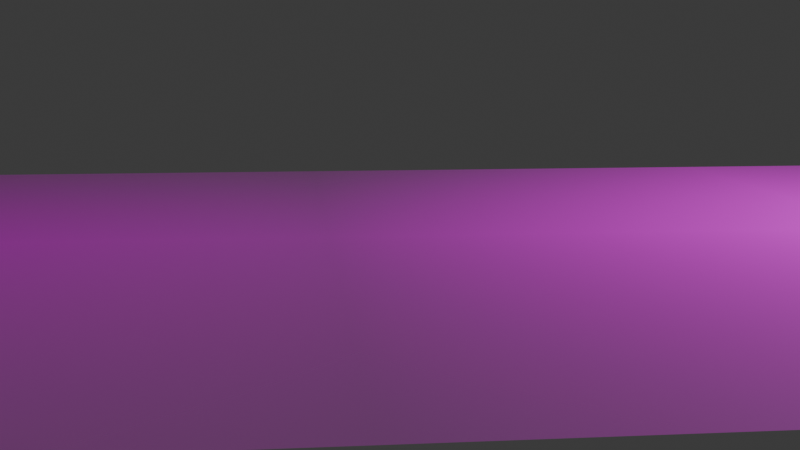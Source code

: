 # Source: training-video-playground.blend  (saved by Blender 4.1.24; exported with 4.5.12 LTS)
import bpy
from mathutils import Matrix  # noqa: F401  (used for matrix-valued properties, if any)

bpy.ops.wm.read_factory_settings(use_empty=True)
scene = bpy.context.scene
scene.name = 'Scene'

# ---- collections
col_collection = bpy.data.collections.new('Collection'); scene.collection.children.link(col_collection)

# ---- images (referenced by path relative to the original .blend; pixels are not part of the script)
import os
ASSET_DIR = os.environ.get("B2B_ASSET_DIR", "")  # directory of the original .blend (textures are referenced by path, not embedded)
HERE = os.path.dirname(os.path.abspath(__file__))  # packed textures are extracted next to this script under _unpacked/

def load_image(name, relpath, width, height, colorspace="sRGB"):
    """Load a texture the original file referenced (path relative to the .blend, or extracted next to this script)."""
    p = next((c for c in (os.path.join(HERE, relpath), os.path.join(ASSET_DIR, relpath)) if relpath and os.path.exists(c)), "")
    if p:
        img = bpy.data.images.load(p, check_existing=True)
        img.name = name
    else:  # same state as the original file: an image datablock whose file is absent (Cycles renders it pink)
        img = bpy.data.images.new(name, width, height)
        img.source = "FILE"
        img.filepath = "//" + (relpath or name)
    img.colorspace_settings.name = colorspace
    return img
img_reddit_8k_borders_map_png = load_image('reddit-8k-borders-map.png', 'reddit-8k-borders-map.png', 1024, 1024, 'sRGB')
img_geosat_4k_map_jpg = load_image('geosat-4k-map.jpg', 'geosat-4k-map.jpg', 1024, 1024, 'sRGB')
img_map_arcgis_5_png = load_image('map-arcgis-5.png', 'map-arcgis-5.png', 1024, 1024, 'sRGB')

# ---- materials (node trees are filled in below, after node groups)
mat_reddit_8k_borders_map = bpy.data.materials.new('reddit-8k-borders-map')
mat_geosat_4k_map = bpy.data.materials.new('geosat-4k-map')
mat_map_arcgis_5 = bpy.data.materials.new('map-arcgis-5')

# ---- material node trees
mat_reddit_8k_borders_map.use_nodes = True; mat_reddit_8k_borders_map.node_tree.nodes.clear()
_N = mat_reddit_8k_borders_map.node_tree.nodes; _L = mat_reddit_8k_borders_map.node_tree.links
n0 = _N.new('ShaderNodeOutputMaterial'); n0.name = 'Material Output'; n0.location = (300, 300)
n1 = _N.new('ShaderNodeTexImage'); n1.name = 'Image Texture'; n1.location = (-200, 300)
n1.image = img_reddit_8k_borders_map_png
n1.extension = 'CLIP'
n2 = _N.new('ShaderNodeBsdfPrincipled'); n2.name = 'Principled BSDF'; n2.location = (0, 300)
_L.new(n1.outputs[0], n2.inputs[0])
_L.new(n1.outputs[1], n2.inputs[4])
_L.new(n2.outputs[0], n0.inputs[0])
n0.is_active_output = True
mat_geosat_4k_map.use_nodes = True; mat_geosat_4k_map.node_tree.nodes.clear()
_N = mat_geosat_4k_map.node_tree.nodes; _L = mat_geosat_4k_map.node_tree.links
n0 = _N.new('ShaderNodeOutputMaterial'); n0.name = 'Material Output'; n0.location = (300, 300)
n1 = _N.new('ShaderNodeTexImage'); n1.name = 'Image Texture'; n1.location = (-200, 300)
n1.image = img_geosat_4k_map_jpg
n1.extension = 'CLIP'
n2 = _N.new('ShaderNodeBsdfPrincipled'); n2.name = 'Principled BSDF'; n2.location = (0, 300)
_L.new(n1.outputs[0], n2.inputs[0])
_L.new(n1.outputs[1], n2.inputs[4])
_L.new(n2.outputs[0], n0.inputs[0])
n0.is_active_output = True
mat_map_arcgis_5.use_nodes = True; mat_map_arcgis_5.node_tree.nodes.clear()
_N = mat_map_arcgis_5.node_tree.nodes; _L = mat_map_arcgis_5.node_tree.links
n0 = _N.new('ShaderNodeOutputMaterial'); n0.name = 'Material Output'; n0.location = (300, 300)
n1 = _N.new('ShaderNodeTexImage'); n1.name = 'Image Texture'; n1.location = (-200, 300)
n1.image = img_map_arcgis_5_png
n1.extension = 'CLIP'
n2 = _N.new('ShaderNodeBsdfPrincipled'); n2.name = 'Principled BSDF'; n2.location = (0, 300)
_L.new(n1.outputs[0], n2.inputs[0])
_L.new(n1.outputs[1], n2.inputs[4])
_L.new(n2.outputs[0], n0.inputs[0])
n0.is_active_output = True

# ---- world
world_world = bpy.data.worlds.new('World'); scene.world = world_world
world_world.use_nodes = True; world_world.node_tree.nodes.clear()
_N = world_world.node_tree.nodes; _L = world_world.node_tree.links
n0 = _N.new('ShaderNodeOutputWorld'); n0.name = 'World Output'; n0.location = (300, 300)
n1 = _N.new('ShaderNodeBackground'); n1.name = 'Background'; n1.location = (10, 300)
n1.inputs[0].default_value = (0.05088, 0.05088, 0.05088, 1.0)
_L.new(n1.outputs[0], n0.inputs[0])
n0.is_active_output = True
world_world.color = (0.05088, 0.05088, 0.05088)
world_world.use_sun_shadow = False
world_world.sun_shadow_jitter_overblur = 0.0

# ---- cameras
cam_camera = bpy.data.cameras.new('Camera')
cam_camera.clip_end = 100.0
cam_camera.ortho_scale = 7.314

# ---- lights
light_light = bpy.data.lights.new('Light', 'POINT')
light_light.transmission_factor = 0.0
light_light.energy = 2000.0
light_light.shadow_soft_size = 0.1
light_light.shadow_maximum_resolution = 0.006
light_light.use_absolute_resolution = True

# ---- meshes
me_reddit_8k_borders_map = bpy.data.meshes.new('reddit-8k-borders-map')
me_reddit_8k_borders_map.from_pydata([(-1.0, -0.5, 0.0), (1.0, -0.5, 0.0), (-1.0, 0.5, 0.0), (1.0, 0.5, 0.0)], [], [(0, 1, 3, 2)])
_uv = me_reddit_8k_borders_map.uv_layers.new(name='UVMap')
_uv.uv.foreach_set('vector', [0.0, 0.0, 1.0, 0.0, 1.0, 1.0, 0.0, 1.0])
me_reddit_8k_borders_map.materials.append(mat_reddit_8k_borders_map)
me_reddit_8k_borders_map.update()
me_geosat_4k_map = bpy.data.meshes.new('geosat-4k-map')
me_geosat_4k_map.from_pydata([(-1.0, -0.5, 0.0), (1.0, -0.5, 0.0), (-1.0, 0.5, 0.0), (1.0, 0.5, 0.0)], [], [(0, 1, 3, 2)])
_uv = me_geosat_4k_map.uv_layers.new(name='UVMap')
_uv.uv.foreach_set('vector', [0.0, 0.0, 1.0, 0.0, 1.0, 1.0, 0.0, 1.0])
me_geosat_4k_map.materials.append(mat_geosat_4k_map)
me_geosat_4k_map.update()
me_map_arcgis_5 = bpy.data.meshes.new('map-arcgis-5')
me_map_arcgis_5.from_pydata([(-0.5, -0.5, 0.0), (0.5, -0.5, 0.0), (-0.5, 0.5, 0.0), (0.5, 0.5, 0.0)], [], [(0, 1, 3, 2)])
_uv = me_map_arcgis_5.uv_layers.new(name='UVMap')
_uv.uv.foreach_set('vector', [0.0, 0.0, 1.0, 0.0, 1.0, 1.0, 0.0, 1.0])
me_map_arcgis_5.materials.append(mat_map_arcgis_5)
me_map_arcgis_5.update()

# ---- curves / text
cu_b_ziercurve = bpy.data.curves.new('BézierCurve', 'CURVE')
cu_b_ziercurve.dimensions = '3D'
_sp = cu_b_ziercurve.splines.new('BEZIER'); _sp.bezier_points.add(4)
_sp.bezier_points.foreach_set('co', [0.2937, -3.807, 0.3266, -0.0289, 0.3203, 0.0, 0.01462, 3.175, -0.341, 1.469, 2.694, -0.5514, 1.03, 2.678, -0.6909])
_sp.bezier_points.foreach_set('handle_left', [0.3393, -4.516, 0.3266, -0.06451, -0.8596, -0.005984, -0.5265, 2.302, -0.1812, 1.299, 3.625, -0.3354, 1.19, 2.442, -0.6326])
_sp.bezier_points.foreach_set('handle_right', [0.2482, -3.102, 0.3266, 0.001258, 1.32, 0.005069, 0.5349, 4.016, -0.4945, 1.517, 2.435, -0.6115, 0.481, 3.489, -0.8915])
for _p, _l, _r in zip(_sp.bezier_points, ['ALIGNED', 'ALIGNED', 'ALIGNED', 'ALIGNED', 'ALIGNED'], ['ALIGNED', 'ALIGNED', 'ALIGNED', 'ALIGNED', 'ALIGNED']): _p.handle_left_type = _l; _p.handle_right_type = _r
_sp.order_u = 0
_sp.order_v = 0
cu_b_ziercurve.use_path = True
cu_b_ziercurve.fill_mode = 'FULL'

# ---- objects
ob_light = bpy.data.objects.new('Light', light_light)
ob_camera = bpy.data.objects.new('Camera', cam_camera)
ob_camerafocus = bpy.data.objects.new('CameraFocus', None)
ob_map_reddit_8k_borders_map = bpy.data.objects.new('map-reddit-8k-borders-map', me_reddit_8k_borders_map)
ob_map_geosat_4k_map = bpy.data.objects.new('map-geosat-4k-map', me_geosat_4k_map)
ob_map_arcgis_5 = bpy.data.objects.new('map-arcgis-5', me_map_arcgis_5)
ob_camerapath = bpy.data.objects.new('CameraPath', cu_b_ziercurve)

# ---- transforms, parenting, visibility, modifiers, constraints
ob_light.location = (8.368, 5.642, 6.0)
ob_light.rotation_euler = (0.6503, 0.05522, 6.579)
ob_light.lock_rotations_4d = False
ob_light.empty_display_type = 'ARROWS'
ob_light.color = (0.0, 0.0, 0.0, 0.0)
ob_light.lineart.crease_threshold = 0.0
ob_camera.location = (0.0, 0.0, 0.0)
ob_camera.rotation_euler = (1.109, -0.0, 5.527)
ob_camera.lock_rotations_4d = False
ob_camera.empty_display_type = 'ARROWS'
ob_camera.color = (0.0, 0.0, 0.0, 0.0)
ob_camera.display_type = 'WIRE'
ob_camera.lineart.crease_threshold = 0.0
_c = ob_camera.constraints.new('FOLLOW_PATH'); _c.name = 'Follow Path'
_c.target = ob_camerapath
_c = ob_camera.constraints.new('TRACK_TO'); _c.name = 'Track To'
_c.active = False
_c.target = ob_camerafocus
ob_camerafocus.location = (2.1, 6.489, -1.192e-07)
ob_camerafocus.rotation_euler = (0.0, -0.0, 4.712)
ob_map_reddit_8k_borders_map.location = (-6.461, -9.548, -1.192e-07)
ob_map_reddit_8k_borders_map.rotation_euler = (0.0, 4.371e-08, 6.283)
ob_map_reddit_8k_borders_map.scale = (7.579, 7.579, 7.579)
_m = ob_map_reddit_8k_borders_map.modifiers.new('Array', 'ARRAY')
_m.count = 50
ob_map_geosat_4k_map.location = (-6.461, -18.96, 0.0)
ob_map_geosat_4k_map.scale = (7.579, 7.579, 7.579)
_m = ob_map_geosat_4k_map.modifiers.new('Array', 'ARRAY')
_m.count = 50
ob_map_arcgis_5.location = (-8.295, 6.1, 0.0)
ob_map_arcgis_5.scale = (6.637, 6.637, 6.637)
_m = ob_map_arcgis_5.modifiers.new('Array', 'ARRAY')
_m.count = 50
ob_camerapath.location = (1.132, 3.7, 0.7556)

# ---- collection membership
col_collection.objects.link(ob_light)
col_collection.objects.link(ob_camera)
col_collection.objects.link(ob_camerafocus)
col_collection.objects.link(ob_map_reddit_8k_borders_map)
col_collection.objects.link(ob_map_geosat_4k_map)
col_collection.objects.link(ob_map_arcgis_5)
col_collection.objects.link(ob_camerapath)

# ---- scene / render settings (as saved in the file)
scene.camera = ob_camera
scene.frame_start = 1; scene.frame_end = 140; scene.frame_set(1)
scene.render.engine = 'CYCLES'
scene.render.image_settings.file_format = 'FFMPEG'
scene.render.image_settings.color_mode = 'RGB'
scene.cycles.sampling_pattern = 'TABULATED_SOBOL'
scene.eevee.ray_tracing_options.trace_max_roughness = 0.0
bpy.context.view_layer.update()
